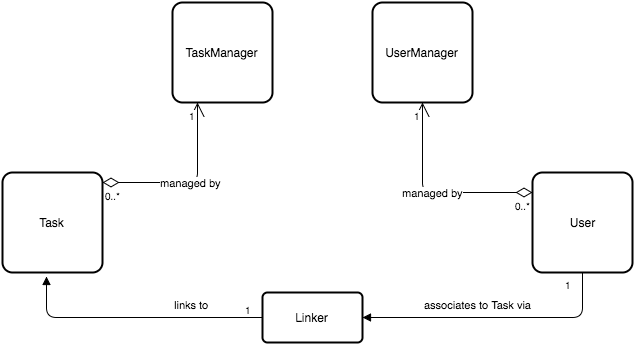

The diagram above was exported from draw.io. Its source (the exported page's mxGraphModel, read from the mxfile embedded in the PNG):
<mxGraphModel dx="1034" dy="454" grid="1" gridSize="10" guides="1" tooltips="1" connect="1" arrows="1" fold="1" page="1" pageScale="1" pageWidth="1100" pageHeight="850" background="#ffffff" math="0" shadow="0">
  <root>
    <mxCell id="0" />
    <mxCell id="1" parent="0" />
    <mxCell id="6ec76a4dcdbbae1d-1" value="Linker" style="strokeWidth=2;rounded=1;arcSize=10;whiteSpace=wrap;html=1;align=center;" vertex="1" parent="1">
      <mxGeometry x="400" y="560" width="100" height="50" as="geometry" />
    </mxCell>
    <mxCell id="6ec76a4dcdbbae1d-2" value="TaskManager" style="strokeWidth=2;rounded=1;arcSize=10;whiteSpace=wrap;html=1;align=center;" vertex="1" parent="1">
      <mxGeometry x="310" y="270" width="100" height="100" as="geometry" />
    </mxCell>
    <mxCell id="6ec76a4dcdbbae1d-4" value="UserManager" style="strokeWidth=2;rounded=1;arcSize=10;whiteSpace=wrap;html=1;align=center;" vertex="1" parent="1">
      <mxGeometry x="510" y="270" width="100" height="100" as="geometry" />
    </mxCell>
    <mxCell id="6ec76a4dcdbbae1d-5" value="Task" style="strokeWidth=2;rounded=1;arcSize=10;whiteSpace=wrap;html=1;align=center;" vertex="1" parent="1">
      <mxGeometry x="140" y="440" width="100" height="100" as="geometry" />
    </mxCell>
    <mxCell id="6ec76a4dcdbbae1d-6" value="User" style="strokeWidth=2;rounded=1;arcSize=10;whiteSpace=wrap;html=1;align=center;" vertex="1" parent="1">
      <mxGeometry x="670" y="440" width="100" height="100" as="geometry" />
    </mxCell>
    <mxCell id="6ec76a4dcdbbae1d-7" value="managed by" style="endArrow=open;html=1;endSize=12;startArrow=diamondThin;startSize=14;startFill=0;edgeStyle=orthogonalEdgeStyle;entryX=0.25;entryY=1;" edge="1" parent="1" target="6ec76a4dcdbbae1d-2">
      <mxGeometry relative="1" as="geometry">
        <mxPoint x="240" y="450" as="sourcePoint" />
        <mxPoint x="400" y="450" as="targetPoint" />
        <Array as="points">
          <mxPoint x="335" y="450" />
        </Array>
      </mxGeometry>
    </mxCell>
    <mxCell id="6ec76a4dcdbbae1d-8" value="0..*" style="resizable=0;html=1;align=left;verticalAlign=top;labelBackgroundColor=#ffffff;fontSize=10;" vertex="1" connectable="0" parent="6ec76a4dcdbbae1d-7">
      <mxGeometry x="-1" relative="1" as="geometry" />
    </mxCell>
    <mxCell id="6ec76a4dcdbbae1d-9" value="1" style="resizable=0;html=1;align=right;verticalAlign=top;labelBackgroundColor=#ffffff;fontSize=10;" vertex="1" connectable="0" parent="6ec76a4dcdbbae1d-7">
      <mxGeometry x="1" relative="1" as="geometry" />
    </mxCell>
    <mxCell id="6ec76a4dcdbbae1d-10" value="managed by" style="endArrow=open;html=1;endSize=12;startArrow=diamondThin;startSize=14;startFill=0;edgeStyle=orthogonalEdgeStyle;entryX=0.5;entryY=1;" edge="1" parent="1" target="6ec76a4dcdbbae1d-4">
      <mxGeometry relative="1" as="geometry">
        <mxPoint x="670" y="460" as="sourcePoint" />
        <mxPoint x="610" y="460" as="targetPoint" />
        <Array as="points">
          <mxPoint x="560" y="460" />
        </Array>
      </mxGeometry>
    </mxCell>
    <mxCell id="6ec76a4dcdbbae1d-11" value="0..*" style="resizable=0;html=1;align=left;verticalAlign=top;labelBackgroundColor=#ffffff;fontSize=10;" vertex="1" connectable="0" parent="6ec76a4dcdbbae1d-10">
      <mxGeometry x="-1" relative="1" as="geometry">
        <mxPoint x="-20" as="offset" />
      </mxGeometry>
    </mxCell>
    <mxCell id="6ec76a4dcdbbae1d-12" value="1" style="resizable=0;html=1;align=right;verticalAlign=top;labelBackgroundColor=#ffffff;fontSize=10;" vertex="1" connectable="0" parent="6ec76a4dcdbbae1d-10">
      <mxGeometry x="1" relative="1" as="geometry" />
    </mxCell>
    <mxCell id="6ec76a4dcdbbae1d-22" value="associates to Task via" style="endArrow=block;endFill=1;html=1;edgeStyle=orthogonalEdgeStyle;align=left;verticalAlign=top;exitX=0.5;exitY=1;entryX=1;entryY=0.5;" edge="1" parent="1" source="6ec76a4dcdbbae1d-6" target="6ec76a4dcdbbae1d-1">
      <mxGeometry x="0.5472" y="-25" relative="1" as="geometry">
        <mxPoint x="570" y="640" as="sourcePoint" />
        <mxPoint x="730" y="640" as="targetPoint" />
        <Array as="points">
          <mxPoint x="720" y="585" />
        </Array>
        <mxPoint as="offset" />
      </mxGeometry>
    </mxCell>
    <mxCell id="6ec76a4dcdbbae1d-23" value="1" style="resizable=0;html=1;align=left;verticalAlign=bottom;labelBackgroundColor=#ffffff;fontSize=10;" vertex="1" connectable="0" parent="6ec76a4dcdbbae1d-22">
      <mxGeometry x="-1" relative="1" as="geometry">
        <mxPoint x="-20" y="20" as="offset" />
      </mxGeometry>
    </mxCell>
    <mxCell id="6ec76a4dcdbbae1d-24" value="links to" style="endArrow=block;endFill=1;html=1;edgeStyle=orthogonalEdgeStyle;align=left;verticalAlign=top;entryX=0.44;entryY=1.04;entryPerimeter=0;exitX=0;exitY=0.5;" edge="1" parent="1" source="6ec76a4dcdbbae1d-1" target="6ec76a4dcdbbae1d-5">
      <mxGeometry x="0.8755" y="-126" relative="1" as="geometry">
        <mxPoint x="240" y="620" as="sourcePoint" />
        <mxPoint x="400" y="620" as="targetPoint" />
        <Array as="points">
          <mxPoint x="184" y="585" />
        </Array>
        <mxPoint as="offset" />
      </mxGeometry>
    </mxCell>
    <mxCell id="6ec76a4dcdbbae1d-25" value="1" style="resizable=0;html=1;align=left;verticalAlign=bottom;labelBackgroundColor=#ffffff;fontSize=10;" vertex="1" connectable="0" parent="6ec76a4dcdbbae1d-24">
      <mxGeometry x="-1" relative="1" as="geometry">
        <mxPoint x="-20" as="offset" />
      </mxGeometry>
    </mxCell>
  </root>
</mxGraphModel>